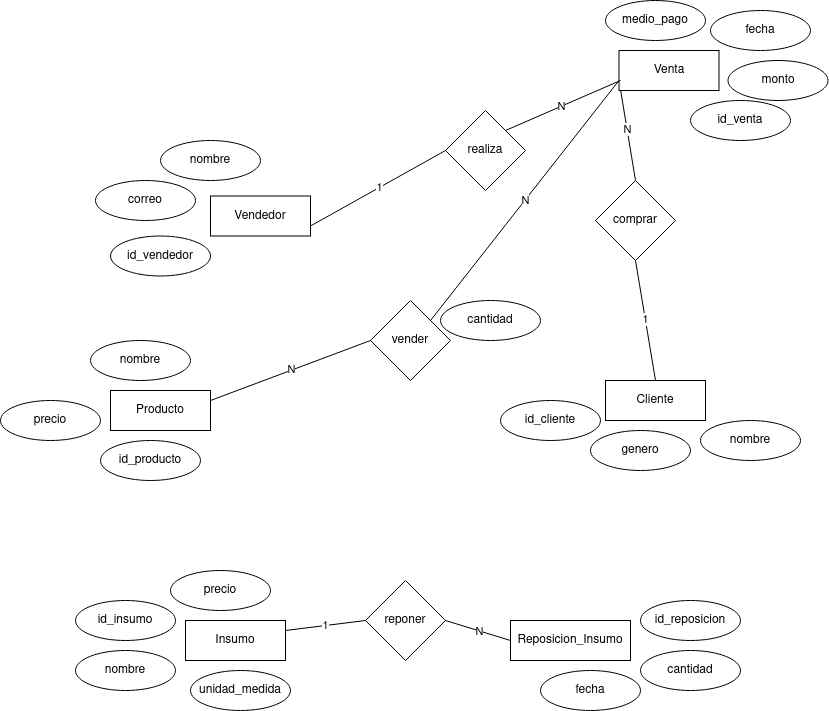

The diagram above was exported from draw.io. Its source (the exported page's mxGraphModel, read from the mxfile embedded in the PNG):
<mxGraphModel dx="5592" dy="3376" grid="1" gridSize="10" guides="1" tooltips="1" connect="1" arrows="1" fold="1" page="1" pageScale="1" pageWidth="20000" pageHeight="20000" math="0" shadow="0">
  <root>
    <mxCell id="0" />
    <mxCell id="1" parent="0" />
    <mxCell id="2" value="Cliente" style="rounded=0;whiteSpace=wrap;html=1;" vertex="1" parent="1">
      <mxGeometry x="5610" y="3620" width="100" height="40" as="geometry" />
    </mxCell>
    <mxCell id="3" value="id_cliente" style="ellipse;whiteSpace=wrap;html=1;" vertex="1" parent="1">
      <mxGeometry x="5505" y="3640" width="100" height="40" as="geometry" />
    </mxCell>
    <mxCell id="4" value="nombre" style="ellipse;whiteSpace=wrap;html=1;" vertex="1" parent="1">
      <mxGeometry x="5705" y="3660" width="100" height="40" as="geometry" />
    </mxCell>
    <mxCell id="5" value="N" style="endArrow=none;html=1;rounded=0;entryX=0;entryY=0.75;entryDx=0;entryDy=0;exitX=0.5;exitY=0;exitDx=0;exitDy=0;" edge="1" source="36" target="20" parent="1">
      <mxGeometry width="50" height="50" relative="1" as="geometry">
        <mxPoint x="5635" y="3460" as="sourcePoint" />
        <mxPoint x="5545" y="3660" as="targetPoint" />
      </mxGeometry>
    </mxCell>
    <mxCell id="6" value="genero" style="ellipse;whiteSpace=wrap;html=1;" vertex="1" parent="1">
      <mxGeometry x="5595" y="3670" width="100" height="40" as="geometry" />
    </mxCell>
    <mxCell id="7" value="Vendedor" style="rounded=0;whiteSpace=wrap;html=1;" vertex="1" parent="1">
      <mxGeometry x="5215" y="3435.5" width="100" height="40" as="geometry" />
    </mxCell>
    <mxCell id="8" value="id_vendedor" style="ellipse;whiteSpace=wrap;html=1;" vertex="1" parent="1">
      <mxGeometry x="5115" y="3475.5" width="100" height="40" as="geometry" />
    </mxCell>
    <mxCell id="9" value="nombre" style="ellipse;whiteSpace=wrap;html=1;" vertex="1" parent="1">
      <mxGeometry x="5165" y="3380" width="100" height="40" as="geometry" />
    </mxCell>
    <mxCell id="10" value="correo" style="ellipse;whiteSpace=wrap;html=1;" vertex="1" parent="1">
      <mxGeometry x="5100" y="3420" width="100" height="40" as="geometry" />
    </mxCell>
    <mxCell id="11" value="Producto" style="rounded=0;whiteSpace=wrap;html=1;" vertex="1" parent="1">
      <mxGeometry x="5115" y="3630" width="100" height="40" as="geometry" />
    </mxCell>
    <mxCell id="12" value="id_producto" style="ellipse;whiteSpace=wrap;html=1;" vertex="1" parent="1">
      <mxGeometry x="5105" y="3680" width="100" height="40" as="geometry" />
    </mxCell>
    <mxCell id="13" value="nombre" style="ellipse;whiteSpace=wrap;html=1;" vertex="1" parent="1">
      <mxGeometry x="5095" y="3580" width="100" height="40" as="geometry" />
    </mxCell>
    <mxCell id="14" value="precio" style="ellipse;whiteSpace=wrap;html=1;" vertex="1" parent="1">
      <mxGeometry x="5005" y="3640" width="100" height="40" as="geometry" />
    </mxCell>
    <mxCell id="15" value="Insumo" style="rounded=0;whiteSpace=wrap;html=1;" vertex="1" parent="1">
      <mxGeometry x="5190" y="3860" width="100" height="40" as="geometry" />
    </mxCell>
    <mxCell id="16" value="id_insumo" style="ellipse;whiteSpace=wrap;html=1;" vertex="1" parent="1">
      <mxGeometry x="5080" y="3840" width="100" height="40" as="geometry" />
    </mxCell>
    <mxCell id="17" value="precio" style="ellipse;whiteSpace=wrap;html=1;" vertex="1" parent="1">
      <mxGeometry x="5175" y="3810" width="100" height="40" as="geometry" />
    </mxCell>
    <mxCell id="18" value="nombre" style="ellipse;whiteSpace=wrap;html=1;" vertex="1" parent="1">
      <mxGeometry x="5080" y="3890" width="100" height="40" as="geometry" />
    </mxCell>
    <mxCell id="19" value="unidad_medida" style="ellipse;whiteSpace=wrap;html=1;" vertex="1" parent="1">
      <mxGeometry x="5195" y="3910" width="100" height="40" as="geometry" />
    </mxCell>
    <mxCell id="20" value="Venta" style="rounded=0;whiteSpace=wrap;html=1;" vertex="1" parent="1">
      <mxGeometry x="5623.5" y="3290" width="100" height="40" as="geometry" />
    </mxCell>
    <mxCell id="21" value="id_venta" style="ellipse;whiteSpace=wrap;html=1;" vertex="1" parent="1">
      <mxGeometry x="5695" y="3340" width="100" height="40" as="geometry" />
    </mxCell>
    <mxCell id="22" value="fecha" style="ellipse;whiteSpace=wrap;html=1;" vertex="1" parent="1">
      <mxGeometry x="5715" y="3250" width="100" height="40" as="geometry" />
    </mxCell>
    <mxCell id="23" value="monto" style="ellipse;whiteSpace=wrap;html=1;" vertex="1" parent="1">
      <mxGeometry x="5732.5" y="3300" width="100" height="40" as="geometry" />
    </mxCell>
    <mxCell id="24" value="medio_pago" style="ellipse;whiteSpace=wrap;html=1;" vertex="1" parent="1">
      <mxGeometry x="5610" y="3240" width="100" height="40" as="geometry" />
    </mxCell>
    <mxCell id="25" value="cantidad" style="ellipse;whiteSpace=wrap;html=1;" vertex="1" parent="1">
      <mxGeometry x="5445" y="3540" width="100" height="40" as="geometry" />
    </mxCell>
    <mxCell id="26" value="Reposicion_Insumo" style="rounded=0;whiteSpace=wrap;html=1;" vertex="1" parent="1">
      <mxGeometry x="5515" y="3860" width="120" height="40" as="geometry" />
    </mxCell>
    <mxCell id="27" value="id_reposicion" style="ellipse;whiteSpace=wrap;html=1;" vertex="1" parent="1">
      <mxGeometry x="5645" y="3840" width="100" height="40" as="geometry" />
    </mxCell>
    <mxCell id="28" value="cantidad" style="ellipse;whiteSpace=wrap;html=1;" vertex="1" parent="1">
      <mxGeometry x="5645" y="3890" width="100" height="40" as="geometry" />
    </mxCell>
    <mxCell id="29" value="fecha" style="ellipse;whiteSpace=wrap;html=1;" vertex="1" parent="1">
      <mxGeometry x="5545" y="3910" width="100" height="40" as="geometry" />
    </mxCell>
    <mxCell id="30" value="N" style="endArrow=none;html=1;rounded=0;entryX=1;entryY=0;entryDx=0;entryDy=0;exitX=0.25;exitY=1;exitDx=0;exitDy=0;" edge="1" target="31" parent="1">
      <mxGeometry width="50" height="50" relative="1" as="geometry">
        <mxPoint x="5625" y="3320" as="sourcePoint" />
        <mxPoint x="5490" y="3370" as="targetPoint" />
      </mxGeometry>
    </mxCell>
    <mxCell id="31" value="realiza" style="rhombus;whiteSpace=wrap;html=1;" vertex="1" parent="1">
      <mxGeometry x="5450" y="3350" width="80" height="80" as="geometry" />
    </mxCell>
    <mxCell id="32" value="1" style="endArrow=none;html=1;rounded=0;exitX=0;exitY=0.5;exitDx=0;exitDy=0;entryX=1;entryY=0.75;entryDx=0;entryDy=0;" edge="1" source="31" target="7" parent="1">
      <mxGeometry x="-0.0094" width="50" height="50" relative="1" as="geometry">
        <mxPoint x="5615" y="3350" as="sourcePoint" />
        <mxPoint x="5595" y="3430" as="targetPoint" />
        <mxPoint as="offset" />
      </mxGeometry>
    </mxCell>
    <mxCell id="33" value="vender" style="rhombus;whiteSpace=wrap;html=1;" vertex="1" parent="1">
      <mxGeometry x="5375" y="3540" width="80" height="80" as="geometry" />
    </mxCell>
    <mxCell id="34" value="N" style="endArrow=none;html=1;rounded=0;exitX=0;exitY=0.5;exitDx=0;exitDy=0;entryX=1;entryY=0.25;entryDx=0;entryDy=0;" edge="1" source="33" target="11" parent="1">
      <mxGeometry x="-0.0094" width="50" height="50" relative="1" as="geometry">
        <mxPoint x="5540" y="3410" as="sourcePoint" />
        <mxPoint x="5405" y="3486" as="targetPoint" />
        <mxPoint as="offset" />
      </mxGeometry>
    </mxCell>
    <mxCell id="35" value="N" style="endArrow=none;html=1;rounded=0;exitX=0;exitY=0.75;exitDx=0;exitDy=0;entryX=1;entryY=0;entryDx=0;entryDy=0;" edge="1" source="20" target="33" parent="1">
      <mxGeometry x="-0.0094" width="50" height="50" relative="1" as="geometry">
        <mxPoint x="5560" y="3580" as="sourcePoint" />
        <mxPoint x="5405" y="3650" as="targetPoint" />
        <mxPoint as="offset" />
      </mxGeometry>
    </mxCell>
    <mxCell id="36" value="comprar" style="rhombus;whiteSpace=wrap;html=1;" vertex="1" parent="1">
      <mxGeometry x="5600" y="3420" width="80" height="80" as="geometry" />
    </mxCell>
    <mxCell id="37" value="1" style="endArrow=none;html=1;rounded=0;entryX=0.5;entryY=0;entryDx=0;entryDy=0;exitX=0.5;exitY=1;exitDx=0;exitDy=0;" edge="1" source="36" target="2" parent="1">
      <mxGeometry width="50" height="50" relative="1" as="geometry">
        <mxPoint x="5636" y="3540" as="sourcePoint" />
        <mxPoint x="5625" y="3400" as="targetPoint" />
      </mxGeometry>
    </mxCell>
    <mxCell id="38" value="reponer" style="rhombus;whiteSpace=wrap;html=1;" vertex="1" parent="1">
      <mxGeometry x="5370" y="3820" width="80" height="80" as="geometry" />
    </mxCell>
    <mxCell id="39" value="N" style="endArrow=none;html=1;rounded=0;entryX=0;entryY=0.5;entryDx=0;entryDy=0;exitX=1;exitY=0.5;exitDx=0;exitDy=0;" edge="1" source="38" target="26" parent="1">
      <mxGeometry width="50" height="50" relative="1" as="geometry">
        <mxPoint x="5460" y="3860" as="sourcePoint" />
        <mxPoint x="5510" y="3810" as="targetPoint" />
      </mxGeometry>
    </mxCell>
    <mxCell id="40" value="1" style="endArrow=none;html=1;rounded=0;entryX=1;entryY=0.25;entryDx=0;entryDy=0;exitX=0;exitY=0.5;exitDx=0;exitDy=0;" edge="1" source="38" target="15" parent="1">
      <mxGeometry width="50" height="50" relative="1" as="geometry">
        <mxPoint x="5355" y="3870" as="sourcePoint" />
        <mxPoint x="5420" y="3910" as="targetPoint" />
      </mxGeometry>
    </mxCell>
  </root>
</mxGraphModel>